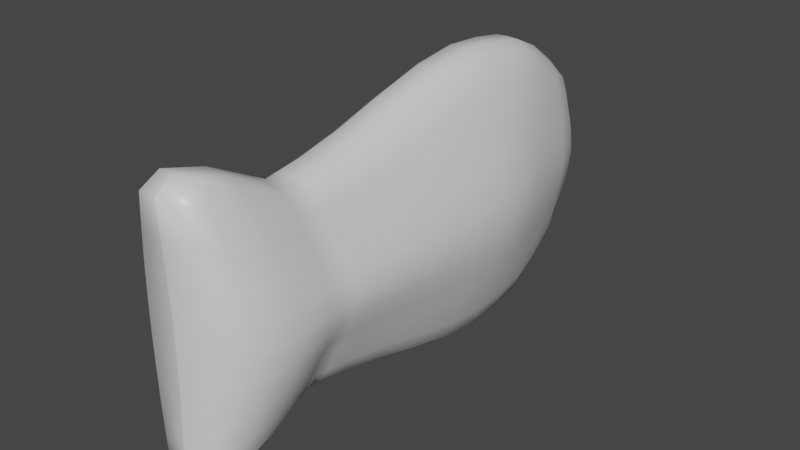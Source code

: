 # Source: fish.blend  (saved by Blender 2.93.21; exported with 4.5.12 LTS)
import bpy
from mathutils import Matrix  # noqa: F401  (used for matrix-valued properties, if any)

bpy.ops.wm.read_factory_settings(use_empty=True)
scene = bpy.context.scene
scene.name = 'Scene'

# ---- collections
col_collection = bpy.data.collections.new('Collection'); scene.collection.children.link(col_collection)

# ---- materials (node trees are filled in below, after node groups)
mat_material = bpy.data.materials.new('Material')
mat_material.alpha_threshold = 0.0
mat_material.use_transparent_shadow = False
mat_material.line_color = (0.0, 0.0, 0.0, 1.0)

# ---- material node trees
mat_material.use_nodes = True; mat_material.node_tree.nodes.clear()
_N = mat_material.node_tree.nodes; _L = mat_material.node_tree.links
n0 = _N.new('ShaderNodeOutputMaterial'); n0.name = 'Material Output'; n0.location = (300, 300)
n1 = _N.new('ShaderNodeBsdfPrincipled'); n1.name = 'Principled BSDF'; n1.location = (10, 300)
n1.distribution = 'GGX'
n1.subsurface_method = 'BURLEY'
n1.inputs[2].default_value = 0.4
n1.inputs[3].default_value = 1.45
n1.inputs[27].default_value = (0.0, 0.0, 0.0, 1.0)
n1.inputs[28].default_value = 1.0
_L.new(n1.outputs[0], n0.inputs[0])
n0.is_active_output = True

# ---- world
world_world = bpy.data.worlds.new('World'); scene.world = world_world
world_world.use_nodes = True; world_world.node_tree.nodes.clear()
_N = world_world.node_tree.nodes; _L = world_world.node_tree.links
n0 = _N.new('ShaderNodeOutputWorld'); n0.name = 'World Output'; n0.location = (300, 300)
n1 = _N.new('ShaderNodeBackground'); n1.name = 'Background'; n1.location = (10, 300)
n1.inputs[0].default_value = (0.05088, 0.05088, 0.05088, 1.0)
_L.new(n1.outputs[0], n0.inputs[0])
n0.is_active_output = True
world_world.color = (0.05088, 0.05088, 0.05088)
world_world.use_sun_shadow = False
world_world.sun_shadow_jitter_overblur = 0.0

# ---- meshes
me_cube = bpy.data.meshes.new('Cube')
me_cube.from_pydata([(0.01372, 0.1486, 0.07594), (0.01372, 0.1486, -0.07594), (0.0219, -0.2149, 0.08715), (0.0219, -0.2149, -0.08715), (-0.01372, 0.1486, 0.07594), (-0.01372, 0.1486, -0.07594), (-0.0219, -0.2149, 0.08715), (-0.0219, -0.2149, -0.08715), (-0.01985, 0.0951, -0.1111), (-0.02323, 0.03352, -0.1285), (-0.02346, -0.04721, -0.1249), (-0.02227, -0.143, -0.1002), (0.01985, 0.0951, 0.1111), (0.02323, 0.03352, 0.1285), (0.02346, -0.04721, 0.1249), (0.02227, -0.143, 0.1002), (-0.02227, -0.143, 0.1002), (-0.02346, -0.04721, 0.1249), (-0.02323, 0.03352, 0.1285), (-0.01985, 0.0951, 0.1111), (0.02227, -0.143, -0.1002), (0.02346, -0.04721, -0.1249), (0.02323, 0.03352, -0.1285), (0.01985, 0.0951, -0.1111), (-0.0219, -0.2449, -0.09459), (-0.0219, -0.2449, 0.09459), (0.0219, -0.2449, 0.09459), (0.0219, -0.2449, -0.09459), (-0.02427, -0.3163, -0.1259), (-0.02427, -0.3163, 0.1259), (0.02427, -0.3163, 0.1259), (0.02427, -0.3163, -0.1259), (0.01901, 0.1533, 0.04647), (0.02474, 0.154, 0.01537), (0.02474, 0.154, -0.01537), (0.01901, 0.1533, -0.04647), (-0.03652, -0.2095, -0.05367), (-0.05122, -0.2037, -0.01715), (-0.05122, -0.2037, 0.01715), (-0.03652, -0.2095, 0.05367), (0.03652, -0.2095, 0.05367), (0.05122, -0.2037, 0.01715), (0.05122, -0.2037, -0.01715), (0.03652, -0.2095, -0.05367), (-0.01901, 0.1533, 0.04647), (-0.02474, 0.154, 0.01537), (-0.02474, 0.154, -0.01537), (-0.01901, 0.1533, -0.04647), (0.03367, 0.08898, 0.06835), (0.04323, 0.08514, 0.02214), (0.04323, 0.08514, -0.02214), (0.03367, 0.08898, -0.06835), (0.04304, 0.02619, 0.07778), (0.057, 0.02261, 0.02503), (0.057, 0.02261, -0.02503), (0.04304, 0.02619, -0.07778), (0.04335, -0.05014, 0.07592), (0.05905, -0.05123, 0.02431), (0.05905, -0.05123, -0.02431), (0.04335, -0.05014, -0.07592), (0.03926, -0.1409, 0.06108), (0.05455, -0.1382, 0.0196), (0.05455, -0.1382, -0.0196), (0.03926, -0.1409, -0.06108), (-0.03926, -0.1409, 0.06108), (-0.05455, -0.1382, 0.0196), (-0.05455, -0.1382, -0.0196), (-0.03926, -0.1409, -0.06108), (-0.04335, -0.05014, 0.07592), (-0.05905, -0.05123, 0.02431), (-0.05905, -0.05123, -0.02431), (-0.04335, -0.05014, -0.07592), (-0.04304, 0.02619, 0.07778), (-0.057, 0.02261, 0.02503), (-0.057, 0.02261, -0.02503), (-0.04304, 0.02619, -0.07778), (-0.03367, 0.08898, 0.06835), (-0.04323, 0.08514, 0.02214), (-0.04323, 0.08514, -0.02214), (-0.03367, 0.08898, -0.06835), (-0.03842, -0.2383, -0.05801), (-0.05234, -0.2318, -0.01863), (-0.05234, -0.2318, 0.01863), (-0.03842, -0.2383, 0.05801), (0.03842, -0.2383, 0.05801), (0.05234, -0.2318, 0.01863), (0.05234, -0.2318, -0.01863), (0.03842, -0.2383, -0.05801), (-0.03809, -0.3161, -0.08304), (-0.05067, -0.3102, -0.027), (-0.05067, -0.3102, 0.027), (-0.03809, -0.3161, 0.08304), (0.03809, -0.3161, 0.08304), (0.05067, -0.3102, 0.027), (0.05067, -0.3102, -0.027), (0.03809, -0.3161, -0.08304), (5.223e-10, 0.1529, -0.07495), (9.192e-12, -0.2168, 0.09398), (9.192e-12, -0.2168, -0.09398), (5.755e-10, 0.1529, 0.07495), (2.972e-10, 0.09817, -0.1205), (9.192e-12, 0.03616, -0.1393), (9.192e-12, -0.04626, -0.1358), (9.192e-12, -0.1439, -0.1081), (2.972e-10, 0.09817, 0.1205), (9.192e-12, 0.03616, 0.1393), (9.192e-12, -0.04626, 0.1358), (9.192e-12, -0.1439, 0.1081), (9.192e-12, -0.2473, 0.1015), (9.192e-12, -0.2473, -0.1015), (9.192e-12, -0.3261, 0.1338), (1.584e-11, -0.3261, -0.1338), (9.192e-12, -0.3404, -0.0904), (9.192e-12, -0.338, -0.02985), (9.192e-12, -0.338, 0.02985), (9.192e-12, -0.3404, 0.0904), (1.731e-10, 0.169, -0.04225), (9.192e-12, 0.1716, -0.01403), (9.192e-12, 0.1716, 0.01403), (2.972e-10, 0.169, 0.04225), (-0.02208, -0.1869, -0.09083), (-0.007957, 0.1523, -0.07476), (0.01565, 0.1525, -0.06267), (-0.02963, -0.2127, 0.07307), (0.02963, -0.2127, -0.07307), (-0.01565, 0.1525, -0.06267), (-0.01193, -0.2165, 0.09368), (0.02208, -0.1869, 0.09083), (0.01193, -0.2165, -0.09368), (-0.01669, 0.1276, 0.09173), (0.007957, 0.1523, 0.07476), (0.01669, 0.1276, -0.09173), (-0.01669, 0.1276, -0.09173), (-0.02219, 0.06565, -0.1241), (-0.02346, -0.003222, -0.1307), (-0.02287, -0.0952, -0.1135), (0.01669, 0.1276, 0.09173), (0.02219, 0.06565, 0.1241), (0.02346, -0.003222, 0.1307), (0.02287, -0.0952, 0.1135), (-0.02208, -0.1869, 0.09083), (-0.02287, -0.0952, 0.1135), (-0.02346, -0.003222, 0.1307), (-0.02219, 0.06565, 0.1241), (0.02208, -0.1869, -0.09083), (0.02287, -0.0952, -0.1135), (0.02346, -0.003222, -0.1307), (0.02219, 0.06565, -0.1241), (0.0278, 0.09208, -0.09328), (0.03364, 0.02995, -0.107), (0.03391, -0.04864, -0.1043), (0.03105, -0.1421, -0.08363), (-0.01064, 0.09778, -0.1202), (-0.01181, 0.03582, -0.1389), (-0.01193, -0.04638, -0.1354), (-0.01193, -0.1438, -0.1077), (-0.03105, -0.1421, -0.08363), (-0.03391, -0.04864, -0.1043), (-0.03364, 0.02995, -0.107), (-0.0278, 0.09208, -0.09328), (0.01064, 0.09778, 0.1202), (0.01181, 0.03582, 0.1389), (0.01193, -0.04638, 0.1354), (0.01193, -0.1438, 0.1077), (-0.03058, -0.2421, 0.07896), (0.03058, -0.2421, -0.07896), (-0.01193, -0.2468, 0.1012), (0.01193, -0.2468, -0.1012), (-0.0219, -0.2274, -0.08531), (-0.0219, -0.2274, 0.08531), (0.0219, -0.2274, -0.08531), (0.0219, -0.2274, 0.08531), (-0.02997, -0.3199, 0.1122), (0.02997, -0.3199, -0.1122), (-0.01393, -0.3246, 0.1332), (0.01393, -0.3246, -0.1332), (0.02303, -0.2837, -0.1134), (-0.02303, -0.2837, -0.1134), (0.02303, -0.2837, 0.1134), (-0.02303, -0.2837, 0.1134), (0.01565, 0.1525, 0.06267), (0.02223, 0.1542, 0.03087), (0.02622, 0.1538, -2.151e-09), (0.02223, 0.1542, -0.03087), (-0.02963, -0.2127, -0.07307), (-0.04473, -0.2062, -0.03493), (-0.05407, -0.2025, -5.759e-10), (-0.04473, -0.2062, 0.03493), (0.02963, -0.2127, 0.07307), (0.04473, -0.2062, 0.03493), (0.05407, -0.2025, -5.759e-10), (0.04473, -0.2062, -0.03493), (-0.01565, 0.1525, 0.06267), (-0.02223, 0.1542, 0.03087), (-0.02622, 0.1538, -2.151e-09), (-0.02223, 0.1542, -0.03087), (0.0278, 0.09208, 0.09328), (0.03946, 0.08613, 0.04454), (0.0446, 0.08464, -2.861e-09), (0.03946, 0.08613, -0.04454), (0.03364, 0.02995, 0.107), (0.05167, 0.02358, 0.05041), (0.05969, 0.02211, -5.759e-10), (0.05167, 0.02358, -0.05041), (0.03391, -0.04864, 0.1043), (0.05284, -0.05098, 0.04911), (0.06173, -0.05141, -5.759e-10), (0.05284, -0.05098, -0.04911), (0.03105, -0.1421, 0.08363), (0.04795, -0.1393, 0.03974), (0.05766, -0.1377, -2.573e-09), (0.04795, -0.1393, -0.03974), (-0.03105, -0.1421, 0.08363), (-0.04795, -0.1393, 0.03974), (-0.05766, -0.1377, -2.573e-09), (-0.04795, -0.1393, -0.03974), (-0.03391, -0.04864, 0.1043), (-0.05284, -0.05098, 0.04911), (-0.06173, -0.05141, -5.759e-10), (-0.05284, -0.05098, -0.04911), (-0.03364, 0.02995, 0.107), (-0.05167, 0.02358, 0.05041), (-0.05969, 0.02211, -5.759e-10), (-0.05167, 0.02358, -0.05041), (-0.0278, 0.09208, 0.09328), (-0.03946, 0.08613, 0.04454), (-0.0446, 0.08464, -2.861e-09), (-0.03946, 0.08613, -0.04454), (-0.03058, -0.2421, -0.07896), (-0.04624, -0.2346, -0.03784), (-0.05519, -0.2305, 0.0), (-0.04624, -0.2346, 0.03784), (0.03058, -0.2421, 0.07896), (0.04624, -0.2346, 0.03784), (0.05519, -0.2305, 0.0), (0.04624, -0.2346, -0.03784), (-0.02997, -0.3199, -0.1122), (-0.04638, -0.3123, -0.05435), (-0.053, -0.309, 0.0), (-0.04638, -0.3123, 0.05435), (0.02997, -0.3199, 0.1122), (0.04638, -0.3123, 0.05435), (0.053, -0.309, 0.0), (0.04638, -0.3123, -0.05435), (-0.0421, -0.276, 0.0701), (-0.05651, -0.2692, 0.0226), (-0.05651, -0.2692, -0.0226), (-0.0421, -0.276, -0.0701), (0.0421, -0.276, -0.0701), (0.05651, -0.2692, -0.0226), (0.05651, -0.2692, 0.0226), (0.0421, -0.276, 0.0701), (-0.02402, -0.3378, -0.0898), (-0.03122, -0.3343, -0.02954), (-0.03122, -0.3343, 0.02954), (-0.02402, -0.3378, 0.0898), (0.03614, -0.2216, -0.0527), (0.05059, -0.215, -0.01683), (0.05059, -0.215, 0.01683), (0.03614, -0.2216, 0.0527), (-0.03967, 0.05695, -0.07528), (-0.05137, 0.05294, -0.0243), (-0.05137, 0.05294, 0.0243), (-0.03967, 0.05695, 0.07528), (-0.04454, -0.00877, -0.0788), (-0.05982, -0.01143, -0.02533), (-0.05982, -0.01143, 0.02533), (-0.04454, -0.00877, 0.0788), (-0.04149, -0.09533, -0.06898), (-0.05712, -0.09475, -0.02211), (-0.05712, -0.09475, 0.02211), (-0.04149, -0.09533, 0.06898), (-0.03729, -0.1827, -0.05593), (-0.0525, -0.1781, -0.01787), (-0.0525, -0.1781, 0.01787), (-0.03729, -0.1827, 0.05593), (0.04149, -0.09533, -0.06898), (0.05712, -0.09475, -0.02211), (0.05712, -0.09475, 0.02211), (0.04149, -0.09533, 0.06898), (0.04454, -0.00877, -0.0788), (0.05982, -0.01143, -0.02533), (0.05982, -0.01143, 0.02533), (0.04454, -0.00877, 0.0788), (0.03967, 0.05695, -0.07528), (0.05137, 0.05294, -0.0243), (0.05137, 0.05294, 0.0243), (0.03967, 0.05695, 0.07528), (0.02702, 0.1251, -0.05687), (0.03475, 0.1231, -0.01858), (0.03475, 0.1231, 0.01858), (0.02702, 0.1251, 0.05687), (0.00962, 0.168, -0.04218), (0.01328, 0.1702, -0.01401), (0.01328, 0.1702, 0.01401), (0.00962, 0.168, 0.04218), (0.03729, -0.1827, -0.05593), (0.0525, -0.1781, -0.01787), (0.0525, -0.1781, 0.01787), (0.03729, -0.1827, 0.05593), (-0.02702, 0.1251, -0.05687), (-0.03475, 0.1231, -0.01858), (-0.03475, 0.1231, 0.01858), (-0.02702, 0.1251, 0.05687), (-0.03614, -0.2216, 0.0527), (-0.05059, -0.215, 0.01683), (-0.05059, -0.215, -0.01683), (-0.03614, -0.2216, -0.0527), (0.007957, 0.1523, -0.07476), (0.01193, -0.2165, 0.09368), (-0.01193, -0.2165, -0.09368), (-0.007957, 0.1523, 0.07476), (0.01064, 0.09778, -0.1202), (0.01181, 0.03582, -0.1389), (0.01193, -0.04638, -0.1354), (0.01193, -0.1438, -0.1077), (-0.01064, 0.09778, 0.1202), (-0.01181, 0.03582, 0.1389), (-0.01193, -0.04638, 0.1354), (-0.01193, -0.1438, 0.1077), (0.01193, -0.2468, 0.1012), (-0.01193, -0.2468, -0.1012), (0.01393, -0.3246, 0.1332), (-0.01393, -0.3246, -0.1332), (0.02402, -0.3378, -0.0898), (0.03122, -0.3343, -0.02954), (0.03122, -0.3343, 0.02954), (0.02402, -0.3378, 0.0898), (-0.00962, 0.168, -0.04218), (-0.01328, 0.1702, -0.01401), (-0.01328, 0.1702, 0.01401), (-0.00962, 0.168, 0.04218), (1.584e-11, 0.171, 0.02814), (1.584e-11, 0.1723, -1.863e-09), (1.584e-11, 0.171, -0.02814), (6.744e-10, 0.1656, -0.05638), (1.584e-11, -0.3392, 0.06012), (1.584e-11, -0.338, 0.0), (1.584e-11, -0.3392, -0.06012), (1.584e-11, -0.3422, -0.1216), (1.584e-11, -0.2867, 0.1224), (1.584e-11, -0.3422, 0.1216), (1.584e-11, -0.2296, 0.09211), (1.584e-11, -0.2296, -0.09211), (1.584e-11, -0.2867, -0.1224), (1.584e-11, -0.09518, 0.1229), (1.584e-11, -0.001343, 0.1416), (1.584e-11, 0.06868, 0.1343), (6.744e-10, 0.1292, 0.09878), (1.584e-11, -0.09518, -0.1229), (1.584e-11, -0.001343, -0.1416), (1.584e-11, 0.06868, -0.1343), (6.744e-10, 0.1292, -0.09878), (6.744e-10, 0.1656, 0.05638), (1.584e-11, -0.1885, -0.09812), (1.584e-11, -0.1885, 0.09812), (0.01193, -0.1882, 0.09782), (-0.01193, -0.1882, -0.09782), (-0.008091, 0.165, 0.0563), (-0.009065, 0.1288, -0.09857), (-0.01155, 0.06823, -0.1339), (-0.01193, -0.001615, -0.1412), (-0.01193, -0.09517, -0.1225), (0.009065, 0.1288, 0.09857), (0.01155, 0.06823, 0.1339), (0.01193, -0.001615, 0.1412), (0.01193, -0.09517, 0.1225), (-0.01193, -0.2861, -0.1221), (-0.01193, -0.2291, -0.09183), (0.01193, -0.2291, 0.09183), (0.0184, -0.3403, 0.1208), (0.01193, -0.2861, 0.1221), (0.0184, -0.3403, -0.1208), (0.02862, -0.3356, -0.05934), (0.03238, -0.3337, 0.0), (0.02862, -0.3356, 0.05934), (-0.008091, 0.165, -0.0563), (-0.01163, 0.1697, -0.02807), (-0.01402, 0.1704, -1.863e-09), (-0.01163, 0.1697, 0.02807), (-0.04423, -0.2179, -0.03429), (-0.05344, -0.2138, 0.0), (-0.04423, -0.2179, 0.03429), (-0.02944, -0.225, 0.07167), (-0.03156, 0.1239, 0.03735), (-0.03617, 0.1227, -2.794e-09), (-0.03156, 0.1239, -0.03735), (-0.02254, 0.1264, -0.07714), (0.04585, -0.18, 0.03636), (0.05548, -0.1772, -1.863e-09), (0.04585, -0.18, -0.03636), (0.03004, -0.1851, -0.0762), (0.01163, 0.1697, 0.02807), (0.01402, 0.1704, -1.863e-09), (0.01163, 0.1697, -0.02807), (0.008091, 0.165, -0.0563), (0.03156, 0.1239, 0.03735), (0.03617, 0.1227, -2.794e-09), (0.03156, 0.1239, -0.03735), (0.02254, 0.1264, -0.07714), (0.04685, 0.05407, 0.04893), (0.0534, 0.05244, -1.863e-09), (0.04685, 0.05407, -0.04893), (0.0317, 0.06137, -0.1034), (0.05382, -0.01066, 0.05107), (0.0625, -0.01177, 0.0), (0.05382, -0.01066, -0.05107), (0.0345, -0.005933, -0.1086), (0.05065, -0.09507, 0.04475), (0.06001, -0.0946, -1.863e-09), (0.05065, -0.09507, -0.04475), (0.03257, -0.09533, -0.09466), (-0.04585, -0.18, 0.03636), (-0.05548, -0.1772, -1.863e-09), (-0.04585, -0.18, -0.03636), (-0.03004, -0.1851, -0.0762), (-0.05065, -0.09507, 0.04475), (-0.06001, -0.0946, -1.863e-09), (-0.05065, -0.09507, -0.04475), (-0.03257, -0.09533, -0.09466), (-0.05382, -0.01066, 0.05107), (-0.0625, -0.01177, 0.0), (-0.05382, -0.01066, -0.05107), (-0.0345, -0.005933, -0.1086), (-0.04685, 0.05407, 0.04893), (-0.0534, 0.05244, -1.863e-09), (-0.04685, 0.05407, -0.04893), (-0.0317, 0.06137, -0.1034), (0.04423, -0.2179, 0.03429), (0.05344, -0.2138, 0.0), (0.04423, -0.2179, -0.03429), (0.02944, -0.225, -0.07167), (-0.02862, -0.3356, 0.05934), (-0.03238, -0.3337, 0.0), (-0.02862, -0.3356, -0.05934), (-0.0184, -0.3403, -0.1208), (0.05074, -0.272, 0.04578), (0.0591, -0.268, 0.0), (0.05074, -0.272, -0.04578), (0.03312, -0.2802, -0.09525), (-0.05074, -0.272, -0.04578), (-0.0591, -0.268, 0.0), (-0.05074, -0.272, 0.04578), (-0.03312, -0.2802, 0.09525), (-0.03312, -0.2802, -0.09525), (-0.01193, -0.2861, 0.1221), (0.03312, -0.2802, 0.09525), (-0.0184, -0.3403, 0.1208), (0.02944, -0.225, 0.07167), (-0.01193, -0.2291, 0.09183), (0.01193, -0.2291, -0.09183), (0.01193, -0.2861, -0.1221), (-0.01193, -0.09517, 0.1225), (-0.01193, -0.001615, 0.1412), (-0.01155, 0.06823, 0.1339), (-0.009065, 0.1288, 0.09857), (-0.0317, 0.06137, 0.1034), (-0.0345, -0.005933, 0.1086), (-0.03257, -0.09533, 0.09466), (-0.03004, -0.1851, 0.0762), (0.01193, -0.09517, -0.1225), (0.01193, -0.001615, -0.1412), (0.01155, 0.06823, -0.1339), (0.009065, 0.1288, -0.09857), (0.03257, -0.09533, 0.09466), (0.0345, -0.005933, 0.1086), (0.0317, 0.06137, 0.1034), (0.02254, 0.1264, 0.07714), (0.008091, 0.165, 0.0563), (0.03004, -0.1851, 0.0762), (0.01193, -0.1882, -0.09782), (-0.02254, 0.1264, 0.07714), (-0.02944, -0.225, -0.07167), (-0.01193, -0.1882, 0.09782)], [], [(473, 140, 6, 126), (472, 168, 24, 228), (471, 129, 4, 192), (470, 144, 3, 128), (469, 127, 2, 188), (468, 130, 0, 180), (467, 136, 12, 196), (466, 137, 13, 200), (465, 138, 14, 204), (464, 139, 15, 208), (463, 131, 23, 312), (462, 147, 22, 313), (461, 146, 21, 314), (460, 145, 20, 315), (459, 140, 16, 212), (458, 141, 17, 216), (457, 142, 18, 220), (456, 143, 19, 224), (455, 129, 19, 316), (454, 143, 18, 317), (453, 142, 17, 318), (452, 141, 16, 319), (451, 176, 31, 175), (450, 170, 27, 167), (449, 169, 25, 166), (448, 171, 26, 232), (447, 174, 29, 172), (446, 178, 30, 240), (445, 179, 29, 174), (444, 177, 28, 236), (443, 244, 91, 172), (442, 245, 90, 239), (441, 246, 89, 238), (440, 247, 88, 237), (439, 248, 95, 173), (438, 249, 94, 243), (437, 250, 93, 242), (436, 251, 92, 241), (435, 252, 88, 236), (434, 253, 89, 237), (433, 254, 90, 238), (432, 255, 91, 239), (431, 256, 87, 165), (430, 257, 86, 235), (429, 258, 85, 234), (428, 259, 84, 233), (427, 260, 79, 159), (426, 261, 78, 227), (425, 262, 77, 226), (424, 263, 76, 225), (423, 264, 75, 158), (422, 265, 74, 223), (421, 266, 73, 222), (420, 267, 72, 221), (419, 268, 71, 157), (418, 269, 70, 219), (417, 270, 69, 218), (416, 271, 68, 217), (415, 272, 67, 156), (414, 273, 66, 215), (413, 274, 65, 214), (412, 275, 64, 213), (411, 276, 63, 151), (410, 277, 62, 211), (409, 278, 61, 210), (408, 279, 60, 209), (407, 280, 59, 150), (406, 281, 58, 207), (405, 282, 57, 206), (404, 283, 56, 205), (403, 284, 55, 149), (402, 285, 54, 203), (401, 286, 53, 202), (400, 287, 52, 201), (399, 288, 51, 148), (398, 289, 50, 199), (397, 290, 49, 198), (396, 291, 48, 197), (395, 292, 35, 122), (394, 293, 34, 183), (393, 294, 33, 182), (392, 295, 32, 181), (391, 296, 43, 124), (390, 297, 42, 191), (389, 298, 41, 190), (388, 299, 40, 189), (387, 300, 47, 125), (386, 301, 46, 195), (385, 302, 45, 194), (384, 303, 44, 193), (383, 304, 83, 164), (382, 305, 82, 231), (381, 306, 81, 230), (380, 307, 80, 229), (379, 331, 119, 332), (378, 330, 118, 333), (377, 329, 117, 334), (376, 328, 116, 335), (375, 327, 115, 336), (374, 326, 114, 337), (373, 325, 113, 338), (372, 324, 112, 339), (371, 340, 110, 322), (370, 322, 110, 341), (369, 342, 108, 320), (368, 343, 109, 321), (367, 344, 111, 323), (366, 345, 107, 163), (365, 346, 106, 162), (364, 347, 105, 161), (363, 348, 104, 160), (362, 349, 103, 155), (361, 350, 102, 154), (360, 351, 101, 153), (359, 352, 100, 152), (358, 311, 99, 353), (357, 354, 98, 310), (356, 355, 97, 309), (127, 356, 309, 2), (15, 163, 356, 127), (163, 107, 355, 356), (120, 357, 310, 7), (11, 155, 357, 120), (155, 103, 354, 357), (331, 358, 353, 119), (44, 192, 358, 331), (192, 4, 311, 358), (132, 359, 152, 8), (5, 121, 359, 132), (121, 96, 352, 359), (133, 360, 153, 9), (8, 152, 360, 133), (152, 100, 351, 360), (134, 361, 154, 10), (9, 153, 361, 134), (153, 101, 350, 361), (135, 362, 155, 11), (10, 154, 362, 135), (154, 102, 349, 362), (136, 363, 160, 12), (0, 130, 363, 136), (130, 99, 348, 363), (137, 364, 161, 13), (12, 160, 364, 137), (160, 104, 347, 364), (138, 365, 162, 14), (13, 161, 365, 138), (161, 105, 346, 365), (139, 366, 163, 15), (14, 162, 366, 139), (162, 106, 345, 366), (177, 367, 323, 28), (24, 321, 367, 177), (321, 109, 344, 367), (168, 368, 321, 24), (7, 310, 368, 168), (310, 98, 343, 368), (171, 369, 320, 26), (2, 309, 369, 171), (309, 97, 342, 369), (327, 370, 341, 115), (92, 240, 370, 327), (240, 30, 322, 370), (178, 371, 322, 30), (26, 320, 371, 178), (320, 108, 340, 371), (175, 372, 339, 111), (31, 173, 372, 175), (173, 95, 324, 372), (324, 373, 338, 112), (95, 243, 373, 324), (243, 94, 325, 373), (325, 374, 337, 113), (94, 242, 374, 325), (242, 93, 326, 374), (326, 375, 336, 114), (93, 241, 375, 326), (241, 92, 327, 375), (121, 376, 335, 96), (5, 125, 376, 121), (125, 47, 328, 376), (328, 377, 334, 116), (47, 195, 377, 328), (195, 46, 329, 377), (329, 378, 333, 117), (46, 194, 378, 329), (194, 45, 330, 378), (330, 379, 332, 118), (45, 193, 379, 330), (193, 44, 331, 379), (306, 380, 229, 81), (37, 185, 380, 306), (185, 36, 307, 380), (305, 381, 230, 82), (38, 186, 381, 305), (186, 37, 306, 381), (304, 382, 231, 83), (39, 187, 382, 304), (187, 38, 305, 382), (169, 383, 164, 25), (6, 123, 383, 169), (123, 39, 304, 383), (302, 384, 193, 45), (77, 225, 384, 302), (225, 76, 303, 384), (301, 385, 194, 46), (78, 226, 385, 301), (226, 77, 302, 385), (300, 386, 195, 47), (79, 227, 386, 300), (227, 78, 301, 386), (132, 387, 125, 5), (8, 159, 387, 132), (159, 79, 300, 387), (298, 388, 189, 41), (61, 209, 388, 298), (209, 60, 299, 388), (297, 389, 190, 42), (62, 210, 389, 297), (210, 61, 298, 389), (296, 390, 191, 43), (63, 211, 390, 296), (211, 62, 297, 390), (144, 391, 124, 3), (20, 151, 391, 144), (151, 63, 296, 391), (294, 392, 181, 33), (118, 332, 392, 294), (332, 119, 295, 392), (293, 393, 182, 34), (117, 333, 393, 293), (333, 118, 294, 393), (292, 394, 183, 35), (116, 334, 394, 292), (334, 117, 293, 394), (308, 395, 122, 1), (96, 335, 395, 308), (335, 116, 292, 395), (290, 396, 197, 49), (33, 181, 396, 290), (181, 32, 291, 396), (289, 397, 198, 50), (34, 182, 397, 289), (182, 33, 290, 397), (288, 398, 199, 51), (35, 183, 398, 288), (183, 34, 289, 398), (131, 399, 148, 23), (1, 122, 399, 131), (122, 35, 288, 399), (286, 400, 201, 53), (49, 197, 400, 286), (197, 48, 287, 400), (285, 401, 202, 54), (50, 198, 401, 285), (198, 49, 286, 401), (284, 402, 203, 55), (51, 199, 402, 284), (199, 50, 285, 402), (147, 403, 149, 22), (23, 148, 403, 147), (148, 51, 284, 403), (282, 404, 205, 57), (53, 201, 404, 282), (201, 52, 283, 404), (281, 405, 206, 58), (54, 202, 405, 281), (202, 53, 282, 405), (280, 406, 207, 59), (55, 203, 406, 280), (203, 54, 281, 406), (146, 407, 150, 21), (22, 149, 407, 146), (149, 55, 280, 407), (278, 408, 209, 61), (57, 205, 408, 278), (205, 56, 279, 408), (277, 409, 210, 62), (58, 206, 409, 277), (206, 57, 278, 409), (276, 410, 211, 63), (59, 207, 410, 276), (207, 58, 277, 410), (145, 411, 151, 20), (21, 150, 411, 145), (150, 59, 276, 411), (274, 412, 213, 65), (38, 187, 412, 274), (187, 39, 275, 412), (273, 413, 214, 66), (37, 186, 413, 273), (186, 38, 274, 413), (272, 414, 215, 67), (36, 185, 414, 272), (185, 37, 273, 414), (120, 415, 156, 11), (7, 184, 415, 120), (184, 36, 272, 415), (270, 416, 217, 69), (65, 213, 416, 270), (213, 64, 271, 416), (269, 417, 218, 70), (66, 214, 417, 269), (214, 65, 270, 417), (268, 418, 219, 71), (67, 215, 418, 268), (215, 66, 269, 418), (135, 419, 157, 10), (11, 156, 419, 135), (156, 67, 268, 419), (266, 420, 221, 73), (69, 217, 420, 266), (217, 68, 267, 420), (265, 421, 222, 74), (70, 218, 421, 265), (218, 69, 266, 421), (264, 422, 223, 75), (71, 219, 422, 264), (219, 70, 265, 422), (134, 423, 158, 9), (10, 157, 423, 134), (157, 71, 264, 423), (262, 424, 225, 77), (73, 221, 424, 262), (221, 72, 263, 424), (261, 425, 226, 78), (74, 222, 425, 261), (222, 73, 262, 425), (260, 426, 227, 79), (75, 223, 426, 260), (223, 74, 261, 426), (133, 427, 159, 8), (9, 158, 427, 133), (158, 75, 260, 427), (258, 428, 233, 85), (41, 189, 428, 258), (189, 40, 259, 428), (257, 429, 234, 86), (42, 190, 429, 257), (190, 41, 258, 429), (256, 430, 235, 87), (43, 191, 430, 256), (191, 42, 257, 430), (170, 431, 165, 27), (3, 124, 431, 170), (124, 43, 256, 431), (254, 432, 239, 90), (114, 336, 432, 254), (336, 115, 255, 432), (253, 433, 238, 89), (113, 337, 433, 253), (337, 114, 254, 433), (252, 434, 237, 88), (112, 338, 434, 252), (338, 113, 253, 434), (323, 435, 236, 28), (111, 339, 435, 323), (339, 112, 252, 435), (250, 436, 241, 93), (85, 233, 436, 250), (233, 84, 251, 436), (249, 437, 242, 94), (86, 234, 437, 249), (234, 85, 250, 437), (248, 438, 243, 95), (87, 235, 438, 248), (235, 86, 249, 438), (176, 439, 173, 31), (27, 165, 439, 176), (165, 87, 248, 439), (246, 440, 237, 89), (81, 229, 440, 246), (229, 80, 247, 440), (245, 441, 238, 90), (82, 230, 441, 245), (230, 81, 246, 441), (244, 442, 239, 91), (83, 231, 442, 244), (231, 82, 245, 442), (179, 443, 172, 29), (25, 164, 443, 179), (164, 83, 244, 443), (247, 444, 236, 88), (80, 228, 444, 247), (228, 24, 177, 444), (340, 445, 174, 110), (108, 166, 445, 340), (166, 25, 179, 445), (251, 446, 240, 92), (84, 232, 446, 251), (232, 26, 178, 446), (255, 447, 172, 91), (115, 341, 447, 255), (341, 110, 174, 447), (259, 448, 232, 84), (40, 188, 448, 259), (188, 2, 171, 448), (342, 449, 166, 108), (97, 126, 449, 342), (126, 6, 169, 449), (343, 450, 167, 109), (98, 128, 450, 343), (128, 3, 170, 450), (344, 451, 175, 111), (109, 167, 451, 344), (167, 27, 176, 451), (345, 452, 319, 107), (106, 318, 452, 345), (318, 17, 141, 452), (346, 453, 318, 106), (105, 317, 453, 346), (317, 18, 142, 453), (347, 454, 317, 105), (104, 316, 454, 347), (316, 19, 143, 454), (348, 455, 316, 104), (99, 311, 455, 348), (311, 4, 129, 455), (263, 456, 224, 76), (72, 220, 456, 263), (220, 18, 143, 456), (267, 457, 220, 72), (68, 216, 457, 267), (216, 17, 142, 457), (271, 458, 216, 68), (64, 212, 458, 271), (212, 16, 141, 458), (275, 459, 212, 64), (39, 123, 459, 275), (123, 6, 140, 459), (349, 460, 315, 103), (102, 314, 460, 349), (314, 21, 145, 460), (350, 461, 314, 102), (101, 313, 461, 350), (313, 22, 146, 461), (351, 462, 313, 101), (100, 312, 462, 351), (312, 23, 147, 462), (352, 463, 312, 100), (96, 308, 463, 352), (308, 1, 131, 463), (279, 464, 208, 60), (56, 204, 464, 279), (204, 14, 139, 464), (283, 465, 204, 56), (52, 200, 465, 283), (200, 13, 138, 465), (287, 466, 200, 52), (48, 196, 466, 287), (196, 12, 137, 466), (291, 467, 196, 48), (32, 180, 467, 291), (180, 0, 136, 467), (295, 468, 180, 32), (119, 353, 468, 295), (353, 99, 130, 468), (299, 469, 188, 40), (60, 208, 469, 299), (208, 15, 127, 469), (354, 470, 128, 98), (103, 315, 470, 354), (315, 20, 144, 470), (303, 471, 192, 44), (76, 224, 471, 303), (224, 19, 129, 471), (307, 472, 228, 80), (36, 184, 472, 307), (184, 7, 168, 472), (355, 473, 126, 97), (107, 319, 473, 355), (319, 16, 140, 473)])
me_cube.polygons.foreach_set('use_smooth', [True] * 472)
_k = set([(96, 335), (96, 352), (97, 342), (97, 355), (98, 343), (98, 354), (99, 348), (99, 353), (100, 351), (100, 352), (101, 350), (101, 351), (102, 349), (102, 350), (103, 349), (103, 354), (104, 347), (104, 348), (105, 346), (105, 347), (106, 345), (106, 346), (107, 345), (107, 355), (108, 340), (108, 342), (109, 343), (109, 344), (110, 340), (110, 341), (111, 339), (111, 344), (112, 338), (112, 339), (113, 337), (113, 338), (114, 336), (114, 337), (115, 336), (115, 341), (116, 334), (116, 335), (117, 333), (117, 334), (118, 332), (118, 333), (119, 332), (119, 353)])
me_cube.attributes.new('sharp_edge', 'BOOLEAN', 'EDGE').data.foreach_set('value', [ (min(e.vertices), max(e.vertices)) in _k for e in me_cube.edges])
_uv = me_cube.uv_layers.new(name='UVMap')
_uv.uv.foreach_set('vector', [0.8125, 0.725, 0.875, 0.725, 0.875, 0.75, 0.8125, 0.75, 0.4, 0.0, 0.375, 0.0, 0.375, 0.0, 0.4, 0.0, 0.6, 0.225, 0.625, 0.225, 0.625, 0.25, 0.6, 0.25, 0.3125, 0.725, 0.375, 0.725, 0.375, 0.75, 0.3125, 0.75, 0.6, 0.725, 0.625, 0.725, 0.625, 0.75, 0.6, 0.75, 0.6, 0.4375, 0.625, 0.4375, 0.625, 0.5, 0.6, 0.5, 0.6, 0.525, 0.625, 0.525, 0.625, 0.55, 0.6, 0.55, 0.6, 0.575, 0.625, 0.575, 0.625, 0.6, 0.6, 0.6, 0.6, 0.625, 0.625, 0.625, 0.625, 0.65, 0.6, 0.65, 0.6, 0.675, 0.625, 0.675, 0.625, 0.7, 0.6, 0.7, 0.3125, 0.525, 0.375, 0.525, 0.375, 0.55, 0.3125, 0.55, 0.3125, 0.575, 0.375, 0.575, 0.375, 0.6, 0.3125, 0.6, 0.3125, 0.625, 0.375, 0.625, 0.375, 0.65, 0.3125, 0.65, 0.3125, 0.675, 0.375, 0.675, 0.375, 0.7, 0.3125, 0.7, 0.6, 0.025, 0.625, 0.025, 0.625, 0.05, 0.6, 0.05, 0.6, 0.075, 0.625, 0.075, 0.625, 0.1, 0.6, 0.1, 0.6, 0.125, 0.625, 0.125, 0.625, 0.15, 0.6, 0.15, 0.6, 0.175, 0.625, 0.175, 0.625, 0.2, 0.6, 0.2, 0.8125, 0.525, 0.875, 0.525, 0.875, 0.55, 0.8125, 0.55, 0.8125, 0.575, 0.875, 0.575, 0.875, 0.6, 0.8125, 0.6, 0.8125, 0.625, 0.875, 0.625, 0.875, 0.65, 0.8125, 0.65, 0.8125, 0.675, 0.875, 0.675, 0.875, 0.7, 0.8125, 0.7, 0.3125, 0.75, 0.375, 0.75, 0.375, 0.75, 0.3125, 0.75, 0.3125, 0.75, 0.375, 0.75, 0.375, 0.75, 0.3125, 0.75, 0.8125, 0.75, 0.875, 0.75, 0.875, 0.75, 0.8125, 0.75, 0.6, 0.75, 0.625, 0.75, 0.625, 0.75, 0.6, 0.75, 0.6, 0.9375, 0.625, 0.9375, 0.625, 1.0, 0.6, 1.0, 0.6, 0.75, 0.625, 0.75, 0.625, 0.75, 0.6, 0.75, 0.8125, 0.75, 0.875, 0.75, 0.875, 0.75, 0.8125, 0.75, 0.4, 0.0, 0.375, 0.0, 0.375, 0.0, 0.4, 0.0, 0.6, 0.0, 0.575, 0.0, 0.575, 0.0, 0.6, 0.0, 0.55, 0.0, 0.525, 0.0, 0.525, 0.0, 0.55, 0.0, 0.5, 0.0, 0.475, 0.0, 0.475, 0.0, 0.5, 0.0, 0.45, 0.0, 0.425, 0.0, 0.425, 0.0, 0.45, 0.0, 0.4, 0.75, 0.425, 0.75, 0.425, 0.75, 0.4, 0.75, 0.45, 0.75, 0.475, 0.75, 0.475, 0.75, 0.45, 0.75, 0.5, 0.75, 0.525, 0.75, 0.525, 0.75, 0.5, 0.75, 0.55, 0.75, 0.575, 0.75, 0.575, 0.75, 0.55, 0.75, 0.4, 0.9375, 0.425, 0.9375, 0.425, 1.0, 0.4, 1.0, 0.45, 0.9375, 0.475, 0.9375, 0.475, 1.0, 0.45, 1.0, 0.5, 0.9375, 0.525, 0.9375, 0.525, 1.0, 0.5, 1.0, 0.55, 0.9375, 0.575, 0.9375, 0.575, 1.0, 0.55, 1.0, 0.4, 0.75, 0.425, 0.75, 0.425, 0.75, 0.4, 0.75, 0.45, 0.75, 0.475, 0.75, 0.475, 0.75, 0.45, 0.75, 0.5, 0.75, 0.525, 0.75, 0.525, 0.75, 0.5, 0.75, 0.55, 0.75, 0.575, 0.75, 0.575, 0.75, 0.55, 0.75, 0.4, 0.175, 0.425, 0.175, 0.425, 0.2, 0.4, 0.2, 0.45, 0.175, 0.475, 0.175, 0.475, 0.2, 0.45, 0.2, 0.5, 0.175, 0.525, 0.175, 0.525, 0.2, 0.5, 0.2, 0.55, 0.175, 0.575, 0.175, 0.575, 0.2, 0.55, 0.2, 0.4, 0.125, 0.425, 0.125, 0.425, 0.15, 0.4, 0.15, 0.45, 0.125, 0.475, 0.125, 0.475, 0.15, 0.45, 0.15, 0.5, 0.125, 0.525, 0.125, 0.525, 0.15, 0.5, 0.15, 0.55, 0.125, 0.575, 0.125, 0.575, 0.15, 0.55, 0.15, 0.4, 0.075, 0.425, 0.075, 0.425, 0.1, 0.4, 0.1, 0.45, 0.075, 0.475, 0.075, 0.475, 0.1, 0.45, 0.1, 0.5, 0.075, 0.525, 0.075, 0.525, 0.1, 0.5, 0.1, 0.55, 0.075, 0.575, 0.075, 0.575, 0.1, 0.55, 0.1, 0.4, 0.025, 0.425, 0.025, 0.425, 0.05, 0.4, 0.05, 0.45, 0.025, 0.475, 0.025, 0.475, 0.05, 0.45, 0.05, 0.5, 0.025, 0.525, 0.025, 0.525, 0.05, 0.5, 0.05, 0.55, 0.025, 0.575, 0.025, 0.575, 0.05, 0.55, 0.05, 0.4, 0.675, 0.425, 0.675, 0.425, 0.7, 0.4, 0.7, 0.45, 0.675, 0.475, 0.675, 0.475, 0.7, 0.45, 0.7, 0.5, 0.675, 0.525, 0.675, 0.525, 0.7, 0.5, 0.7, 0.55, 0.675, 0.575, 0.675, 0.575, 0.7, 0.55, 0.7, 0.4, 0.625, 0.425, 0.625, 0.425, 0.65, 0.4, 0.65, 0.45, 0.625, 0.475, 0.625, 0.475, 0.65, 0.45, 0.65, 0.5, 0.625, 0.525, 0.625, 0.525, 0.65, 0.5, 0.65, 0.55, 0.625, 0.575, 0.625, 0.575, 0.65, 0.55, 0.65, 0.4, 0.575, 0.425, 0.575, 0.425, 0.6, 0.4, 0.6, 0.45, 0.575, 0.475, 0.575, 0.475, 0.6, 0.45, 0.6, 0.5, 0.575, 0.525, 0.575, 0.525, 0.6, 0.5, 0.6, 0.55, 0.575, 0.575, 0.575, 0.575, 0.6, 0.55, 0.6, 0.4, 0.525, 0.425, 0.525, 0.425, 0.55, 0.4, 0.55, 0.45, 0.525, 0.475, 0.525, 0.475, 0.55, 0.45, 0.55, 0.5, 0.525, 0.525, 0.525, 0.525, 0.55, 0.5, 0.55, 0.55, 0.525, 0.575, 0.525, 0.575, 0.55, 0.55, 0.55, 0.4, 0.4375, 0.425, 0.4375, 0.425, 0.5, 0.4, 0.5, 0.45, 0.4375, 0.475, 0.4375, 0.475, 0.5, 0.45, 0.5, 0.5, 0.4375, 0.525, 0.4375, 0.525, 0.5, 0.5, 0.5, 0.55, 0.4375, 0.575, 0.4375, 0.575, 0.5, 0.55, 0.5, 0.4, 0.725, 0.425, 0.725, 0.425, 0.75, 0.4, 0.75, 0.45, 0.725, 0.475, 0.725, 0.475, 0.75, 0.45, 0.75, 0.5, 0.725, 0.525, 0.725, 0.525, 0.75, 0.5, 0.75, 0.55, 0.725, 0.575, 0.725, 0.575, 0.75, 0.55, 0.75, 0.4, 0.225, 0.425, 0.225, 0.425, 0.25, 0.4, 0.25, 0.45, 0.225, 0.475, 0.225, 0.475, 0.25, 0.45, 0.25, 0.5, 0.225, 0.525, 0.225, 0.525, 0.25, 0.5, 0.25, 0.55, 0.225, 0.575, 0.225, 0.575, 0.25, 0.55, 0.25, 0.6, 0.0, 0.575, 0.0, 0.575, 0.0, 0.6, 0.0, 0.55, 0.0, 0.525, 0.0, 0.525, 0.0, 0.55, 0.0, 0.5, 0.0, 0.475, 0.0, 0.475, 0.0, 0.5, 0.0, 0.45, 0.0, 0.425, 0.0, 0.425, 0.0, 0.45, 0.0, 0.55, 0.3125, 0.575, 0.3125, 0.575, 0.375, 0.55, 0.375, 0.5, 0.3125, 0.525, 0.3125, 0.525, 0.375, 0.5, 0.375, 0.45, 0.3125, 0.475, 0.3125, 0.475, 0.375, 0.45, 0.375, 0.4, 0.3125, 0.425, 0.3125, 0.425, 0.375, 0.4, 0.375, 0.55, 0.8125, 0.575, 0.8125, 0.575, 0.875, 0.55, 0.875, 0.5, 0.8125, 0.525, 0.8125, 0.525, 0.875, 0.5, 0.875, 0.45, 0.8125, 0.475, 0.8125, 0.475, 0.875, 0.45, 0.875, 0.4, 0.8125, 0.425, 0.8125, 0.425, 0.875, 0.4, 0.875, 0.6875, 0.75, 0.75, 0.75, 0.75, 0.75, 0.6875, 0.75, 0.6, 0.8125, 0.625, 0.8125, 0.625, 0.875, 0.6, 0.875, 0.6875, 0.75, 0.75, 0.75, 0.75, 0.75, 0.6875, 0.75, 0.1875, 0.75, 0.25, 0.75, 0.25, 0.75, 0.1875, 0.75, 0.1875, 0.75, 0.25, 0.75, 0.25, 0.75, 0.1875, 0.75, 0.6875, 0.675, 0.75, 0.675, 0.75, 0.7, 0.6875, 0.7, 0.6875, 0.625, 0.75, 0.625, 0.75, 0.65, 0.6875, 0.65, 0.6875, 0.575, 0.75, 0.575, 0.75, 0.6, 0.6875, 0.6, 0.6875, 0.525, 0.75, 0.525, 0.75, 0.55, 0.6875, 0.55, 0.1875, 0.675, 0.25, 0.675, 0.25, 0.7, 0.1875, 0.7, 0.1875, 0.625, 0.25, 0.625, 0.25, 0.65, 0.1875, 0.65, 0.1875, 0.575, 0.25, 0.575, 0.25, 0.6, 0.1875, 0.6, 0.1875, 0.525, 0.25, 0.525, 0.25, 0.55, 0.1875, 0.55, 0.6, 0.3125, 0.625, 0.3125, 0.625, 0.375, 0.6, 0.375, 0.1875, 0.725, 0.25, 0.725, 0.25, 0.75, 0.1875, 0.75, 0.6875, 0.725, 0.75, 0.725, 0.75, 0.75, 0.6875, 0.75, 0.625, 0.725, 0.6875, 0.725, 0.6875, 0.75, 0.625, 0.75, 0.625, 0.7, 0.6875, 0.7, 0.6875, 0.725, 0.625, 0.725, 0.6875, 0.7, 0.75, 0.7, 0.75, 0.725, 0.6875, 0.725, 0.125, 0.725, 0.1875, 0.725, 0.1875, 0.75, 0.125, 0.75, 0.125, 0.7, 0.1875, 0.7, 0.1875, 0.725, 0.125, 0.725, 0.1875, 0.7, 0.25, 0.7, 0.25, 0.725, 0.1875, 0.725, 0.575, 0.3125, 0.6, 0.3125, 0.6, 0.375, 0.575, 0.375, 0.575, 0.25, 0.6, 0.25, 0.6, 0.3125, 0.575, 0.3125, 0.6, 0.25, 0.625, 0.25, 0.625, 0.3125, 0.6, 0.3125, 0.125, 0.525, 0.1875, 0.525, 0.1875, 0.55, 0.125, 0.55, 0.125, 0.5, 0.1875, 0.5, 0.1875, 0.525, 0.125, 0.525, 0.1875, 0.5, 0.25, 0.5, 0.25, 0.525, 0.1875, 0.525, 0.125, 0.575, 0.1875, 0.575, 0.1875, 0.6, 0.125, 0.6, 0.125, 0.55, 0.1875, 0.55, 0.1875, 0.575, 0.125, 0.575, 0.1875, 0.55, 0.25, 0.55, 0.25, 0.575, 0.1875, 0.575, 0.125, 0.625, 0.1875, 0.625, 0.1875, 0.65, 0.125, 0.65, 0.125, 0.6, 0.1875, 0.6, 0.1875, 0.625, 0.125, 0.625, 0.1875, 0.6, 0.25, 0.6, 0.25, 0.625, 0.1875, 0.625, 0.125, 0.675, 0.1875, 0.675, 0.1875, 0.7, 0.125, 0.7, 0.125, 0.65, 0.1875, 0.65, 0.1875, 0.675, 0.125, 0.675, 0.1875, 0.65, 0.25, 0.65, 0.25, 0.675, 0.1875, 0.675, 0.625, 0.525, 0.6875, 0.525, 0.6875, 0.55, 0.625, 0.55, 0.625, 0.5, 0.6875, 0.5, 0.6875, 0.525, 0.625, 0.525, 0.6875, 0.5, 0.75, 0.5, 0.75, 0.525, 0.6875, 0.525, 0.625, 0.575, 0.6875, 0.575, 0.6875, 0.6, 0.625, 0.6, 0.625, 0.55, 0.6875, 0.55, 0.6875, 0.575, 0.625, 0.575, 0.6875, 0.55, 0.75, 0.55, 0.75, 0.575, 0.6875, 0.575, 0.625, 0.625, 0.6875, 0.625, 0.6875, 0.65, 0.625, 0.65, 0.625, 0.6, 0.6875, 0.6, 0.6875, 0.625, 0.625, 0.625, 0.6875, 0.6, 0.75, 0.6, 0.75, 0.625, 0.6875, 0.625, 0.625, 0.675, 0.6875, 0.675, 0.6875, 0.7, 0.625, 0.7, 0.625, 0.65, 0.6875, 0.65, 0.6875, 0.675, 0.625, 0.675, 0.6875, 0.65, 0.75, 0.65, 0.75, 0.675, 0.6875, 0.675, 0.125, 0.75, 0.1875, 0.75, 0.1875, 0.75, 0.125, 0.75, 0.125, 0.75, 0.1875, 0.75, 0.1875, 0.75, 0.125, 0.75, 0.1875, 0.75, 0.25, 0.75, 0.25, 0.75, 0.1875, 0.75, 0.125, 0.75, 0.1875, 0.75, 0.1875, 0.75, 0.125, 0.75, 0.125, 0.75, 0.1875, 0.75, 0.1875, 0.75, 0.125, 0.75, 0.1875, 0.75, 0.25, 0.75, 0.25, 0.75, 0.1875, 0.75, 0.625, 0.75, 0.6875, 0.75, 0.6875, 0.75, 0.625, 0.75, 0.625, 0.75, 0.6875, 0.75, 0.6875, 0.75, 0.625, 0.75, 0.6875, 0.75, 0.75, 0.75, 0.75, 0.75, 0.6875, 0.75, 0.575, 0.8125, 0.6, 0.8125, 0.6, 0.875, 0.575, 0.875, 0.575, 0.75, 0.6, 0.75, 0.6, 0.8125, 0.575, 0.8125, 0.6, 0.75, 0.625, 0.75, 0.625, 0.8125, 0.6, 0.8125, 0.625, 0.75, 0.6875, 0.75, 0.6875, 0.75, 0.625, 0.75, 0.625, 0.75, 0.6875, 0.75, 0.6875, 0.75, 0.625, 0.75, 0.6875, 0.75, 0.75, 0.75, 0.75, 0.75, 0.6875, 0.75, 0.375, 0.8125, 0.4, 0.8125, 0.4, 0.875, 0.375, 0.875, 0.375, 0.75, 0.4, 0.75, 0.4, 0.8125, 0.375, 0.8125, 0.4, 0.75, 0.425, 0.75, 0.425, 0.8125, 0.4, 0.8125, 0.425, 0.8125, 0.45, 0.8125, 0.45, 0.875, 0.425, 0.875, 0.425, 0.75, 0.45, 0.75, 0.45, 0.8125, 0.425, 0.8125, 0.45, 0.75, 0.475, 0.75, 0.475, 0.8125, 0.45, 0.8125, 0.475, 0.8125, 0.5, 0.8125, 0.5, 0.875, 0.475, 0.875, 0.475, 0.75, 0.5, 0.75, 0.5, 0.8125, 0.475, 0.8125, 0.5, 0.75, 0.525, 0.75, 0.525, 0.8125, 0.5, 0.8125, 0.525, 0.8125, 0.55, 0.8125, 0.55, 0.875, 0.525, 0.875, 0.525, 0.75, 0.55, 0.75, 0.55, 0.8125, 0.525, 0.8125, 0.55, 0.75, 0.575, 0.75, 0.575, 0.8125, 0.55, 0.8125, 0.375, 0.3125, 0.4, 0.3125, 0.4, 0.375, 0.375, 0.375, 0.375, 0.25, 0.4, 0.25, 0.4, 0.3125, 0.375, 0.3125, 0.4, 0.25, 0.425, 0.25, 0.425, 0.3125, 0.4, 0.3125, 0.425, 0.3125, 0.45, 0.3125, 0.45, 0.375, 0.425, 0.375, 0.425, 0.25, 0.45, 0.25, 0.45, 0.3125, 0.425, 0.3125, 0.45, 0.25, 0.475, 0.25, 0.475, 0.3125, 0.45, 0.3125, 0.475, 0.3125, 0.5, 0.3125, 0.5, 0.375, 0.475, 0.375, 0.475, 0.25, 0.5, 0.25, 0.5, 0.3125, 0.475, 0.3125, 0.5, 0.25, 0.525, 0.25, 0.525, 0.3125, 0.5, 0.3125, 0.525, 0.3125, 0.55, 0.3125, 0.55, 0.375, 0.525, 0.375, 0.525, 0.25, 0.55, 0.25, 0.55, 0.3125, 0.525, 0.3125, 0.55, 0.25, 0.575, 0.25, 0.575, 0.3125, 0.55, 0.3125, 0.475, 0.0, 0.45, 0.0, 0.45, 0.0, 0.475, 0.0, 0.475, 0.0, 0.45, 0.0, 0.45, 0.0, 0.475, 0.0, 0.45, 0.0, 0.425, 0.0, 0.425, 0.0, 0.45, 0.0, 0.525, 0.0, 0.5, 0.0, 0.5, 0.0, 0.525, 0.0, 0.525, 0.0, 0.5, 0.0, 0.5, 0.0, 0.525, 0.0, 0.5, 0.0, 0.475, 0.0, 0.475, 0.0, 0.5, 0.0, 0.575, 0.0, 0.55, 0.0, 0.55, 0.0, 0.575, 0.0, 0.575, 0.0, 0.55, 0.0, 0.55, 0.0, 0.575, 0.0, 0.55, 0.0, 0.525, 0.0, 0.525, 0.0, 0.55, 0.0, 0.625, 0.0, 0.6, 0.0, 0.6, 0.0, 0.625, 0.0, 0.625, 0.0, 0.6, 0.0, 0.6, 0.0, 0.625, 0.0, 0.6, 0.0, 0.575, 0.0, 0.575, 0.0, 0.6, 0.0, 0.525, 0.225, 0.55, 0.225, 0.55, 0.25, 0.525, 0.25, 0.525, 0.2, 0.55, 0.2, 0.55, 0.225, 0.525, 0.225, 0.55, 0.2, 0.575, 0.2, 0.575, 0.225, 0.55, 0.225, 0.475, 0.225, 0.5, 0.225, 0.5, 0.25, 0.475, 0.25, 0.475, 0.2, 0.5, 0.2, 0.5, 0.225, 0.475, 0.225, 0.5, 0.2, 0.525, 0.2, 0.525, 0.225, 0.5, 0.225, 0.425, 0.225, 0.45, 0.225, 0.45, 0.25, 0.425, 0.25, 0.425, 0.2, 0.45, 0.2, 0.45, 0.225, 0.425, 0.225, 0.45, 0.2, 0.475, 0.2, 0.475, 0.225, 0.45, 0.225, 0.375, 0.225, 0.4, 0.225, 0.4, 0.25, 0.375, 0.25, 0.375, 0.2, 0.4, 0.2, 0.4, 0.225, 0.375, 0.225, 0.4, 0.2, 0.425, 0.2, 0.425, 0.225, 0.4, 0.225, 0.525, 0.725, 0.55, 0.725, 0.55, 0.75, 0.525, 0.75, 0.525, 0.7, 0.55, 0.7, 0.55, 0.725, 0.525, 0.725, 0.55, 0.7, 0.575, 0.7, 0.575, 0.725, 0.55, 0.725, 0.475, 0.725, 0.5, 0.725, 0.5, 0.75, 0.475, 0.75, 0.475, 0.7, 0.5, 0.7, 0.5, 0.725, 0.475, 0.725, 0.5, 0.7, 0.525, 0.7, 0.525, 0.725, 0.5, 0.725, 0.425, 0.725, 0.45, 0.725, 0.45, 0.75, 0.425, 0.75, 0.425, 0.7, 0.45, 0.7, 0.45, 0.725, 0.425, 0.725, 0.45, 0.7, 0.475, 0.7, 0.475, 0.725, 0.45, 0.725, 0.375, 0.725, 0.4, 0.725, 0.4, 0.75, 0.375, 0.75, 0.375, 0.7, 0.4, 0.7, 0.4, 0.725, 0.375, 0.725, 0.4, 0.7, 0.425, 0.7, 0.425, 0.725, 0.4, 0.725, 0.525, 0.4375, 0.55, 0.4375, 0.55, 0.5, 0.525, 0.5, 0.525, 0.375, 0.55, 0.375, 0.55, 0.4375, 0.525, 0.4375, 0.55, 0.375, 0.575, 0.375, 0.575, 0.4375, 0.55, 0.4375, 0.475, 0.4375, 0.5, 0.4375, 0.5, 0.5, 0.475, 0.5, 0.475, 0.375, 0.5, 0.375, 0.5, 0.4375, 0.475, 0.4375, 0.5, 0.375, 0.525, 0.375, 0.525, 0.4375, 0.5, 0.4375, 0.425, 0.4375, 0.45, 0.4375, 0.45, 0.5, 0.425, 0.5, 0.425, 0.375, 0.45, 0.375, 0.45, 0.4375, 0.425, 0.4375, 0.45, 0.375, 0.475, 0.375, 0.475, 0.4375, 0.45, 0.4375, 0.375, 0.4375, 0.4, 0.4375, 0.4, 0.5, 0.375, 0.5, 0.375, 0.375, 0.4, 0.375, 0.4, 0.4375, 0.375, 0.4375, 0.4, 0.375, 0.425, 0.375, 0.425, 0.4375, 0.4, 0.4375, 0.525, 0.525, 0.55, 0.525, 0.55, 0.55, 0.525, 0.55, 0.525, 0.5, 0.55, 0.5, 0.55, 0.525, 0.525, 0.525, 0.55, 0.5, 0.575, 0.5, 0.575, 0.525, 0.55, 0.525, 0.475, 0.525, 0.5, 0.525, 0.5, 0.55, 0.475, 0.55, 0.475, 0.5, 0.5, 0.5, 0.5, 0.525, 0.475, 0.525, 0.5, 0.5, 0.525, 0.5, 0.525, 0.525, 0.5, 0.525, 0.425, 0.525, 0.45, 0.525, 0.45, 0.55, 0.425, 0.55, 0.425, 0.5, 0.45, 0.5, 0.45, 0.525, 0.425, 0.525, 0.45, 0.5, 0.475, 0.5, 0.475, 0.525, 0.45, 0.525, 0.375, 0.525, 0.4, 0.525, 0.4, 0.55, 0.375, 0.55, 0.375, 0.5, 0.4, 0.5, 0.4, 0.525, 0.375, 0.525, 0.4, 0.5, 0.425, 0.5, 0.425, 0.525, 0.4, 0.525, 0.525, 0.575, 0.55, 0.575, 0.55, 0.6, 0.525, 0.6, 0.525, 0.55, 0.55, 0.55, 0.55, 0.575, 0.525, 0.575, 0.55, 0.55, 0.575, 0.55, 0.575, 0.575, 0.55, 0.575, 0.475, 0.575, 0.5, 0.575, 0.5, 0.6, 0.475, 0.6, 0.475, 0.55, 0.5, 0.55, 0.5, 0.575, 0.475, 0.575, 0.5, 0.55, 0.525, 0.55, 0.525, 0.575, 0.5, 0.575, 0.425, 0.575, 0.45, 0.575, 0.45, 0.6, 0.425, 0.6, 0.425, 0.55, 0.45, 0.55, 0.45, 0.575, 0.425, 0.575, 0.45, 0.55, 0.475, 0.55, 0.475, 0.575, 0.45, 0.575, 0.375, 0.575, 0.4, 0.575, 0.4, 0.6, 0.375, 0.6, 0.375, 0.55, 0.4, 0.55, 0.4, 0.575, 0.375, 0.575, 0.4, 0.55, 0.425, 0.55, 0.425, 0.575, 0.4, 0.575, 0.525, 0.625, 0.55, 0.625, 0.55, 0.65, 0.525, 0.65, 0.525, 0.6, 0.55, 0.6, 0.55, 0.625, 0.525, 0.625, 0.55, 0.6, 0.575, 0.6, 0.575, 0.625, 0.55, 0.625, 0.475, 0.625, 0.5, 0.625, 0.5, 0.65, 0.475, 0.65, 0.475, 0.6, 0.5, 0.6, 0.5, 0.625, 0.475, 0.625, 0.5, 0.6, 0.525, 0.6, 0.525, 0.625, 0.5, 0.625, 0.425, 0.625, 0.45, 0.625, 0.45, 0.65, 0.425, 0.65, 0.425, 0.6, 0.45, 0.6, 0.45, 0.625, 0.425, 0.625, 0.45, 0.6, 0.475, 0.6, 0.475, 0.625, 0.45, 0.625, 0.375, 0.625, 0.4, 0.625, 0.4, 0.65, 0.375, 0.65, 0.375, 0.6, 0.4, 0.6, 0.4, 0.625, 0.375, 0.625, 0.4, 0.6, 0.425, 0.6, 0.425, 0.625, 0.4, 0.625, 0.525, 0.675, 0.55, 0.675, 0.55, 0.7, 0.525, 0.7, 0.525, 0.65, 0.55, 0.65, 0.55, 0.675, 0.525, 0.675, 0.55, 0.65, 0.575, 0.65, 0.575, 0.675, 0.55, 0.675, 0.475, 0.675, 0.5, 0.675, 0.5, 0.7, 0.475, 0.7, 0.475, 0.65, 0.5, 0.65, 0.5, 0.675, 0.475, 0.675, 0.5, 0.65, 0.525, 0.65, 0.525, 0.675, 0.5, 0.675, 0.425, 0.675, 0.45, 0.675, 0.45, 0.7, 0.425, 0.7, 0.425, 0.65, 0.45, 0.65, 0.45, 0.675, 0.425, 0.675, 0.45, 0.65, 0.475, 0.65, 0.475, 0.675, 0.45, 0.675, 0.375, 0.675, 0.4, 0.675, 0.4, 0.7, 0.375, 0.7, 0.375, 0.65, 0.4, 0.65, 0.4, 0.675, 0.375, 0.675, 0.4, 0.65, 0.425, 0.65, 0.425, 0.675, 0.4, 0.675, 0.525, 0.025, 0.55, 0.025, 0.55, 0.05, 0.525, 0.05, 0.525, 0.0, 0.55, 0.0, 0.55, 0.025, 0.525, 0.025, 0.55, 0.0, 0.575, 0.0, 0.575, 0.025, 0.55, 0.025, 0.475, 0.025, 0.5, 0.025, 0.5, 0.05, 0.475, 0.05, 0.475, 0.0, 0.5, 0.0, 0.5, 0.025, 0.475, 0.025, 0.5, 0.0, 0.525, 0.0, 0.525, 0.025, 0.5, 0.025, 0.425, 0.025, 0.45, 0.025, 0.45, 0.05, 0.425, 0.05, 0.425, 0.0, 0.45, 0.0, 0.45, 0.025, 0.425, 0.025, 0.45, 0.0, 0.475, 0.0, 0.475, 0.025, 0.45, 0.025, 0.375, 0.025, 0.4, 0.025, 0.4, 0.05, 0.375, 0.05, 0.375, 0.0, 0.4, 0.0, 0.4, 0.025, 0.375, 0.025, 0.4, 0.0, 0.425, 0.0, 0.425, 0.025, 0.4, 0.025, 0.525, 0.075, 0.55, 0.075, 0.55, 0.1, 0.525, 0.1, 0.525, 0.05, 0.55, 0.05, 0.55, 0.075, 0.525, 0.075, 0.55, 0.05, 0.575, 0.05, 0.575, 0.075, 0.55, 0.075, 0.475, 0.075, 0.5, 0.075, 0.5, 0.1, 0.475, 0.1, 0.475, 0.05, 0.5, 0.05, 0.5, 0.075, 0.475, 0.075, 0.5, 0.05, 0.525, 0.05, 0.525, 0.075, 0.5, 0.075, 0.425, 0.075, 0.45, 0.075, 0.45, 0.1, 0.425, 0.1, 0.425, 0.05, 0.45, 0.05, 0.45, 0.075, 0.425, 0.075, 0.45, 0.05, 0.475, 0.05, 0.475, 0.075, 0.45, 0.075, 0.375, 0.075, 0.4, 0.075, 0.4, 0.1, 0.375, 0.1, 0.375, 0.05, 0.4, 0.05, 0.4, 0.075, 0.375, 0.075, 0.4, 0.05, 0.425, 0.05, 0.425, 0.075, 0.4, 0.075, 0.525, 0.125, 0.55, 0.125, 0.55, 0.15, 0.525, 0.15, 0.525, 0.1, 0.55, 0.1, 0.55, 0.125, 0.525, 0.125, 0.55, 0.1, 0.575, 0.1, 0.575, 0.125, 0.55, 0.125, 0.475, 0.125, 0.5, 0.125, 0.5, 0.15, 0.475, 0.15, 0.475, 0.1, 0.5, 0.1, 0.5, 0.125, 0.475, 0.125, 0.5, 0.1, 0.525, 0.1, 0.525, 0.125, 0.5, 0.125, 0.425, 0.125, 0.45, 0.125, 0.45, 0.15, 0.425, 0.15, 0.425, 0.1, 0.45, 0.1, 0.45, 0.125, 0.425, 0.125, 0.45, 0.1, 0.475, 0.1, 0.475, 0.125, 0.45, 0.125, 0.375, 0.125, 0.4, 0.125, 0.4, 0.15, 0.375, 0.15, 0.375, 0.1, 0.4, 0.1, 0.4, 0.125, 0.375, 0.125, 0.4, 0.1, 0.425, 0.1, 0.425, 0.125, 0.4, 0.125, 0.525, 0.175, 0.55, 0.175, 0.55, 0.2, 0.525, 0.2, 0.525, 0.15, 0.55, 0.15, 0.55, 0.175, 0.525, 0.175, 0.55, 0.15, 0.575, 0.15, 0.575, 0.175, 0.55, 0.175, 0.475, 0.175, 0.5, 0.175, 0.5, 0.2, 0.475, 0.2, 0.475, 0.15, 0.5, 0.15, 0.5, 0.175, 0.475, 0.175, 0.5, 0.15, 0.525, 0.15, 0.525, 0.175, 0.5, 0.175, 0.425, 0.175, 0.45, 0.175, 0.45, 0.2, 0.425, 0.2, 0.425, 0.15, 0.45, 0.15, 0.45, 0.175, 0.425, 0.175, 0.45, 0.15, 0.475, 0.15, 0.475, 0.175, 0.45, 0.175, 0.375, 0.175, 0.4, 0.175, 0.4, 0.2, 0.375, 0.2, 0.375, 0.15, 0.4, 0.15, 0.4, 0.175, 0.375, 0.175, 0.4, 0.15, 0.425, 0.15, 0.425, 0.175, 0.4, 0.175, 0.525, 0.75, 0.55, 0.75, 0.55, 0.75, 0.525, 0.75, 0.525, 0.75, 0.55, 0.75, 0.55, 0.75, 0.525, 0.75, 0.55, 0.75, 0.575, 0.75, 0.575, 0.75, 0.55, 0.75, 0.475, 0.75, 0.5, 0.75, 0.5, 0.75, 0.475, 0.75, 0.475, 0.75, 0.5, 0.75, 0.5, 0.75, 0.475, 0.75, 0.5, 0.75, 0.525, 0.75, 0.525, 0.75, 0.5, 0.75, 0.425, 0.75, 0.45, 0.75, 0.45, 0.75, 0.425, 0.75, 0.425, 0.75, 0.45, 0.75, 0.45, 0.75, 0.425, 0.75, 0.45, 0.75, 0.475, 0.75, 0.475, 0.75, 0.45, 0.75, 0.375, 0.75, 0.4, 0.75, 0.4, 0.75, 0.375, 0.75, 0.375, 0.75, 0.4, 0.75, 0.4, 0.75, 0.375, 0.75, 0.4, 0.75, 0.425, 0.75, 0.425, 0.75, 0.4, 0.75, 0.525, 0.9375, 0.55, 0.9375, 0.55, 1.0, 0.525, 1.0, 0.525, 0.875, 0.55, 0.875, 0.55, 0.9375, 0.525, 0.9375, 0.55, 0.875, 0.575, 0.875, 0.575, 0.9375, 0.55, 0.9375, 0.475, 0.9375, 0.5, 0.9375, 0.5, 1.0, 0.475, 1.0, 0.475, 0.875, 0.5, 0.875, 0.5, 0.9375, 0.475, 0.9375, 0.5, 0.875, 0.525, 0.875, 0.525, 0.9375, 0.5, 0.9375, 0.425, 0.9375, 0.45, 0.9375, 0.45, 1.0, 0.425, 1.0, 0.425, 0.875, 0.45, 0.875, 0.45, 0.9375, 0.425, 0.9375, 0.45, 0.875, 0.475, 0.875, 0.475, 0.9375, 0.45, 0.9375, 0.375, 0.9375, 0.4, 0.9375, 0.4, 1.0, 0.375, 1.0, 0.375, 0.875, 0.4, 0.875, 0.4, 0.9375, 0.375, 0.9375, 0.4, 0.875, 0.425, 0.875, 0.425, 0.9375, 0.4, 0.9375, 0.525, 0.75, 0.55, 0.75, 0.55, 0.75, 0.525, 0.75, 0.525, 0.75, 0.55, 0.75, 0.55, 0.75, 0.525, 0.75, 0.55, 0.75, 0.575, 0.75, 0.575, 0.75, 0.55, 0.75, 0.475, 0.75, 0.5, 0.75, 0.5, 0.75, 0.475, 0.75, 0.475, 0.75, 0.5, 0.75, 0.5, 0.75, 0.475, 0.75, 0.5, 0.75, 0.525, 0.75, 0.525, 0.75, 0.5, 0.75, 0.425, 0.75, 0.45, 0.75, 0.45, 0.75, 0.425, 0.75, 0.425, 0.75, 0.45, 0.75, 0.45, 0.75, 0.425, 0.75, 0.45, 0.75, 0.475, 0.75, 0.475, 0.75, 0.45, 0.75, 0.375, 0.75, 0.4, 0.75, 0.4, 0.75, 0.375, 0.75, 0.375, 0.75, 0.4, 0.75, 0.4, 0.75, 0.375, 0.75, 0.4, 0.75, 0.425, 0.75, 0.425, 0.75, 0.4, 0.75, 0.475, 0.0, 0.45, 0.0, 0.45, 0.0, 0.475, 0.0, 0.475, 0.0, 0.45, 0.0, 0.45, 0.0, 0.475, 0.0, 0.45, 0.0, 0.425, 0.0, 0.425, 0.0, 0.45, 0.0, 0.525, 0.0, 0.5, 0.0, 0.5, 0.0, 0.525, 0.0, 0.525, 0.0, 0.5, 0.0, 0.5, 0.0, 0.525, 0.0, 0.5, 0.0, 0.475, 0.0, 0.475, 0.0, 0.5, 0.0, 0.575, 0.0, 0.55, 0.0, 0.55, 0.0, 0.575, 0.0, 0.575, 0.0, 0.55, 0.0, 0.55, 0.0, 0.575, 0.0, 0.55, 0.0, 0.525, 0.0, 0.525, 0.0, 0.55, 0.0, 0.625, 0.0, 0.6, 0.0, 0.6, 0.0, 0.625, 0.0, 0.625, 0.0, 0.6, 0.0, 0.6, 0.0, 0.625, 0.0, 0.6, 0.0, 0.575, 0.0, 0.575, 0.0, 0.6, 0.0, 0.425, 0.0, 0.4, 0.0, 0.4, 0.0, 0.425, 0.0, 0.425, 0.0, 0.4, 0.0, 0.4, 0.0, 0.425, 0.0, 0.4, 0.0, 0.375, 0.0, 0.375, 0.0, 0.4, 0.0, 0.75, 0.75, 0.8125, 0.75, 0.8125, 0.75, 0.75, 0.75, 0.75, 0.75, 0.8125, 0.75, 0.8125, 0.75, 0.75, 0.75, 0.8125, 0.75, 0.875, 0.75, 0.875, 0.75, 0.8125, 0.75, 0.575, 0.75, 0.6, 0.75, 0.6, 0.75, 0.575, 0.75, 0.575, 0.75, 0.6, 0.75, 0.6, 0.75, 0.575, 0.75, 0.6, 0.75, 0.625, 0.75, 0.625, 0.75, 0.6, 0.75, 0.575, 0.9375, 0.6, 0.9375, 0.6, 1.0, 0.575, 1.0, 0.575, 0.875, 0.6, 0.875, 0.6, 0.9375, 0.575, 0.9375, 0.6, 0.875, 0.625, 0.875, 0.625, 0.9375, 0.6, 0.9375, 0.575, 0.75, 0.6, 0.75, 0.6, 0.75, 0.575, 0.75, 0.575, 0.75, 0.6, 0.75, 0.6, 0.75, 0.575, 0.75, 0.6, 0.75, 0.625, 0.75, 0.625, 0.75, 0.6, 0.75, 0.75, 0.75, 0.8125, 0.75, 0.8125, 0.75, 0.75, 0.75, 0.75, 0.75, 0.8125, 0.75, 0.8125, 0.75, 0.75, 0.75, 0.8125, 0.75, 0.875, 0.75, 0.875, 0.75, 0.8125, 0.75, 0.25, 0.75, 0.3125, 0.75, 0.3125, 0.75, 0.25, 0.75, 0.25, 0.75, 0.3125, 0.75, 0.3125, 0.75, 0.25, 0.75, 0.3125, 0.75, 0.375, 0.75, 0.375, 0.75, 0.3125, 0.75, 0.25, 0.75, 0.3125, 0.75, 0.3125, 0.75, 0.25, 0.75, 0.25, 0.75, 0.3125, 0.75, 0.3125, 0.75, 0.25, 0.75, 0.3125, 0.75, 0.375, 0.75, 0.375, 0.75, 0.3125, 0.75, 0.75, 0.675, 0.8125, 0.675, 0.8125, 0.7, 0.75, 0.7, 0.75, 0.65, 0.8125, 0.65, 0.8125, 0.675, 0.75, 0.675, 0.8125, 0.65, 0.875, 0.65, 0.875, 0.675, 0.8125, 0.675, 0.75, 0.625, 0.8125, 0.625, 0.8125, 0.65, 0.75, 0.65, 0.75, 0.6, 0.8125, 0.6, 0.8125, 0.625, 0.75, 0.625, 0.8125, 0.6, 0.875, 0.6, 0.875, 0.625, 0.8125, 0.625, 0.75, 0.575, 0.8125, 0.575, 0.8125, 0.6, 0.75, 0.6, 0.75, 0.55, 0.8125, 0.55, 0.8125, 0.575, 0.75, 0.575, 0.8125, 0.55, 0.875, 0.55, 0.875, 0.575, 0.8125, 0.575, 0.75, 0.525, 0.8125, 0.525, 0.8125, 0.55, 0.75, 0.55, 0.75, 0.5, 0.8125, 0.5, 0.8125, 0.525, 0.75, 0.525, 0.8125, 0.5, 0.875, 0.5, 0.875, 0.525, 0.8125, 0.525, 0.575, 0.175, 0.6, 0.175, 0.6, 0.2, 0.575, 0.2, 0.575, 0.15, 0.6, 0.15, 0.6, 0.175, 0.575, 0.175, 0.6, 0.15, 0.625, 0.15, 0.625, 0.175, 0.6, 0.175, 0.575, 0.125, 0.6, 0.125, 0.6, 0.15, 0.575, 0.15, 0.575, 0.1, 0.6, 0.1, 0.6, 0.125, 0.575, 0.125, 0.6, 0.1, 0.625, 0.1, 0.625, 0.125, 0.6, 0.125, 0.575, 0.075, 0.6, 0.075, 0.6, 0.1, 0.575, 0.1, 0.575, 0.05, 0.6, 0.05, 0.6, 0.075, 0.575, 0.075, 0.6, 0.05, 0.625, 0.05, 0.625, 0.075, 0.6, 0.075, 0.575, 0.025, 0.6, 0.025, 0.6, 0.05, 0.575, 0.05, 0.575, 0.0, 0.6, 0.0, 0.6, 0.025, 0.575, 0.025, 0.6, 0.0, 0.625, 0.0, 0.625, 0.025, 0.6, 0.025, 0.25, 0.675, 0.3125, 0.675, 0.3125, 0.7, 0.25, 0.7, 0.25, 0.65, 0.3125, 0.65, 0.3125, 0.675, 0.25, 0.675, 0.3125, 0.65, 0.375, 0.65, 0.375, 0.675, 0.3125, 0.675, 0.25, 0.625, 0.3125, 0.625, 0.3125, 0.65, 0.25, 0.65, 0.25, 0.6, 0.3125, 0.6, 0.3125, 0.625, 0.25, 0.625, 0.3125, 0.6, 0.375, 0.6, 0.375, 0.625, 0.3125, 0.625, 0.25, 0.575, 0.3125, 0.575, 0.3125, 0.6, 0.25, 0.6, 0.25, 0.55, 0.3125, 0.55, 0.3125, 0.575, 0.25, 0.575, 0.3125, 0.55, 0.375, 0.55, 0.375, 0.575, 0.3125, 0.575, 0.25, 0.525, 0.3125, 0.525, 0.3125, 0.55, 0.25, 0.55, 0.25, 0.5, 0.3125, 0.5, 0.3125, 0.525, 0.25, 0.525, 0.3125, 0.5, 0.375, 0.5, 0.375, 0.525, 0.3125, 0.525, 0.575, 0.675, 0.6, 0.675, 0.6, 0.7, 0.575, 0.7, 0.575, 0.65, 0.6, 0.65, 0.6, 0.675, 0.575, 0.675, 0.6, 0.65, 0.625, 0.65, 0.625, 0.675, 0.6, 0.675, 0.575, 0.625, 0.6, 0.625, 0.6, 0.65, 0.575, 0.65, 0.575, 0.6, 0.6, 0.6, 0.6, 0.625, 0.575, 0.625, 0.6, 0.6, 0.625, 0.6, 0.625, 0.625, 0.6, 0.625, 0.575, 0.575, 0.6, 0.575, 0.6, 0.6, 0.575, 0.6, 0.575, 0.55, 0.6, 0.55, 0.6, 0.575, 0.575, 0.575, 0.6, 0.55, 0.625, 0.55, 0.625, 0.575, 0.6, 0.575, 0.575, 0.525, 0.6, 0.525, 0.6, 0.55, 0.575, 0.55, 0.575, 0.5, 0.6, 0.5, 0.6, 0.525, 0.575, 0.525, 0.6, 0.5, 0.625, 0.5, 0.625, 0.525, 0.6, 0.525, 0.575, 0.4375, 0.6, 0.4375, 0.6, 0.5, 0.575, 0.5, 0.575, 0.375, 0.6, 0.375, 0.6, 0.4375, 0.575, 0.4375, 0.6, 0.375, 0.625, 0.375, 0.625, 0.4375, 0.6, 0.4375, 0.575, 0.725, 0.6, 0.725, 0.6, 0.75, 0.575, 0.75, 0.575, 0.7, 0.6, 0.7, 0.6, 0.725, 0.575, 0.725, 0.6, 0.7, 0.625, 0.7, 0.625, 0.725, 0.6, 0.725, 0.25, 0.725, 0.3125, 0.725, 0.3125, 0.75, 0.25, 0.75, 0.25, 0.7, 0.3125, 0.7, 0.3125, 0.725, 0.25, 0.725, 0.3125, 0.7, 0.375, 0.7, 0.375, 0.725, 0.3125, 0.725, 0.575, 0.225, 0.6, 0.225, 0.6, 0.25, 0.575, 0.25, 0.575, 0.2, 0.6, 0.2, 0.6, 0.225, 0.575, 0.225, 0.6, 0.2, 0.625, 0.2, 0.625, 0.225, 0.6, 0.225, 0.425, 0.0, 0.4, 0.0, 0.4, 0.0, 0.425, 0.0, 0.425, 0.0, 0.4, 0.0, 0.4, 0.0, 0.425, 0.0, 0.4, 0.0, 0.375, 0.0, 0.375, 0.0, 0.4, 0.0, 0.75, 0.725, 0.8125, 0.725, 0.8125, 0.75, 0.75, 0.75, 0.75, 0.7, 0.8125, 0.7, 0.8125, 0.725, 0.75, 0.725, 0.8125, 0.7, 0.875, 0.7, 0.875, 0.725, 0.8125, 0.725])
me_cube.materials.append(mat_material)
me_cube.use_remesh_preserve_volume = False
me_cube.use_remesh_preserve_attributes = False
me_cube.use_mirror_vertex_groups = False
me_cube.update()

# ---- objects
ob_fish = bpy.data.objects.new('Fish', me_cube)

# ---- transforms, parenting, visibility, modifiers, constraints
ob_fish.location = (0.0, 0.0, 0.0)
ob_fish.scale = (0.6019, 0.6019, 0.6019)
ob_fish.lock_rotations_4d = False
ob_fish.empty_display_type = 'ARROWS'
ob_fish.lineart.crease_threshold = 0.0

# ---- collection membership
col_collection.objects.link(ob_fish)

# ---- scene / render settings (as saved in the file)
scene.frame_start = 1; scene.frame_end = 250; scene.frame_set(1)
scene.render.engine = 'BLENDER_EEVEE_NEXT'
scene.cycles.use_denoising = False
scene.cycles.samples = 128
scene.cycles.sampling_pattern = 'TABULATED_SOBOL'
scene.cycles.use_adaptive_sampling = False
scene.cycles.use_light_tree = False
scene.view_settings.view_transform = 'Filmic'
bpy.context.view_layer.update()

# ---- added for rendering (the .blend has no active camera and no usable light): camera, sun
cam_auto = bpy.data.cameras.new('AutoCamera')
cam_auto.lens = 50.0
cam_auto.sensor_width = 36.0
cam_auto.clip_end = 1000.0
ob_auto_camera = bpy.data.objects.new('AutoCamera', cam_auto)
scene.collection.objects.link(ob_auto_camera)
ob_auto_camera.location = (0.334365, -0.452346, 0.267492)
ob_auto_camera.rotation_euler = (1.09748, -7.21219e-08, 0.694738)
scene.camera = ob_auto_camera
light_auto_sun = bpy.data.lights.new('AutoSun', 'SUN')
light_auto_sun.energy = 3.0
light_auto_sun.angle = 0.0523599
ob_auto_sun = bpy.data.objects.new('AutoSun', light_auto_sun)
scene.collection.objects.link(ob_auto_sun)
ob_auto_sun.rotation_euler = (0.872665, 0.174533, 0.523599)
bpy.context.view_layer.update()

